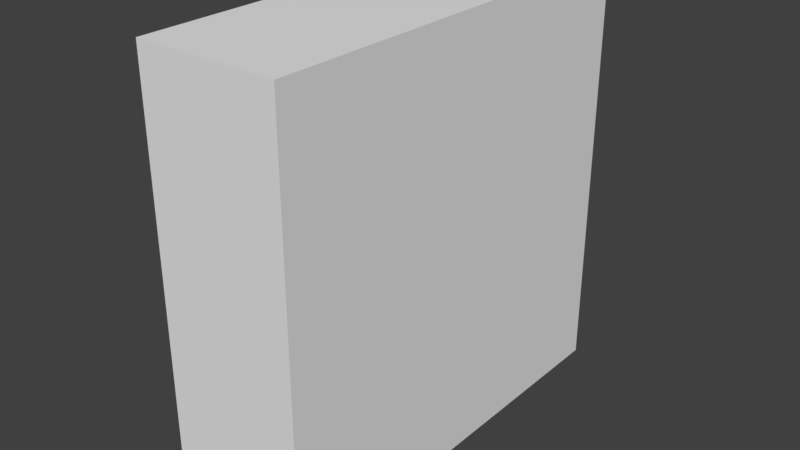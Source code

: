 # Source: level_zone01_ventilation.blend  (saved by Blender 2.78.0; exported with 4.5.12 LTS)
import bpy
from mathutils import Matrix  # noqa: F401  (used for matrix-valued properties, if any)

bpy.ops.wm.read_factory_settings(use_empty=True)
scene = bpy.context.scene
scene.name = 'Scene'

# ---- collections
col_collection_1 = bpy.data.collections.new('Collection 1'); scene.collection.children.link(col_collection_1)
col_collection_2 = bpy.data.collections.new('Collection 2'); scene.collection.children.link(col_collection_2)
col_collection_3 = bpy.data.collections.new('Collection 3'); scene.collection.children.link(col_collection_3)
col_collection_4 = bpy.data.collections.new('Collection 4'); scene.collection.children.link(col_collection_4)
col_collection_5 = bpy.data.collections.new('Collection 5'); scene.collection.children.link(col_collection_5)
col_collection_6 = bpy.data.collections.new('Collection 6'); scene.collection.children.link(col_collection_6)
col_collection_7 = bpy.data.collections.new('Collection 7'); scene.collection.children.link(col_collection_7)
col_collection_8 = bpy.data.collections.new('Collection 8'); scene.collection.children.link(col_collection_8)
col_collection_9 = bpy.data.collections.new('Collection 9'); scene.collection.children.link(col_collection_9)
col_collection_10 = bpy.data.collections.new('Collection 10'); scene.collection.children.link(col_collection_10)
col_collection_11 = bpy.data.collections.new('Collection 11'); scene.collection.children.link(col_collection_11)
col_collection_12 = bpy.data.collections.new('Collection 12'); scene.collection.children.link(col_collection_12)
col_collection_13 = bpy.data.collections.new('Collection 13'); scene.collection.children.link(col_collection_13)
col_collection_14 = bpy.data.collections.new('Collection 14'); scene.collection.children.link(col_collection_14)
col_collection_15 = bpy.data.collections.new('Collection 15'); scene.collection.children.link(col_collection_15)
col_collection_16 = bpy.data.collections.new('Collection 16'); scene.collection.children.link(col_collection_16)
col_collection_17 = bpy.data.collections.new('Collection 17'); scene.collection.children.link(col_collection_17)
col_collection_18 = bpy.data.collections.new('Collection 18'); scene.collection.children.link(col_collection_18)
col_collection_19 = bpy.data.collections.new('Collection 19'); scene.collection.children.link(col_collection_19)
col_collection_20 = bpy.data.collections.new('Collection 20'); scene.collection.children.link(col_collection_20)

# ---- materials (node trees are filled in below, after node groups)
mat_material_003 = bpy.data.materials.new('Material.003')
mat_material_003.alpha_threshold = 0.0
mat_material_003.use_transparent_shadow = False
mat_material_003.roughness = 0.5

# ---- material node trees

# ---- world
world_world = bpy.data.worlds.new('World'); scene.world = world_world
world_world.color = (0.05088, 0.05088, 0.05088)
world_world.use_sun_shadow = False
world_world.sun_shadow_jitter_overblur = 0.0
world_world.cycles.sampling_method = 'MANUAL'

# ---- meshes
me_cube_000 = bpy.data.meshes.new('Cube.000')
me_cube_000.from_pydata([(-0.5, -1.5, 0.0), (-0.5, -1.5, 3.0), (-0.5, 1.5, 0.0), (-0.5, 1.5, 3.0), (0.5, -1.5, 0.0), (0.5, -1.5, 3.0), (0.5, 1.5, 0.0), (0.5, 1.5, 3.0), (-0.5, 0.5, 0.0), (-0.5, -0.5, 0.0), (-0.5, -1.5, 1.0), (-0.5, -1.5, 2.0), (-0.5, -0.5, 3.0), (-0.5, 0.5, 3.0), (-0.5, 1.5, 2.0), (-0.5, 1.5, 1.0), (0.5, 1.5, 2.0), (0.5, 1.5, 1.0), (0.5, -0.5, 0.0), (0.5, 0.5, 0.0), (0.5, 0.5, 3.0), (0.5, -0.5, 3.0), (0.5, -1.5, 2.0), (0.5, -1.5, 1.0), (0.5, 0.5, 1.0), (0.5, -0.5, 1.0), (0.5, 0.5, 2.0), (0.5, -0.5, 2.0), (-0.5, -0.5, 1.0), (-0.5, 0.5, 1.0), (-0.5, -0.5, 2.0), (-0.5, 0.5, 2.0)], [], [(31, 13, 3, 14), (14, 3, 7, 16), (27, 21, 5, 22), (22, 5, 1, 11), (9, 18, 4, 0), (21, 12, 1, 5), (7, 3, 13, 20), (20, 13, 12, 21), (2, 6, 19, 8), (8, 19, 18, 9), (4, 23, 10, 0), (23, 22, 11, 10), (18, 25, 23, 4), (25, 27, 22, 23), (6, 17, 24, 19), (19, 24, 25, 18), (17, 16, 26, 24), (24, 26, 27, 25), (16, 7, 20, 26), (26, 20, 21, 27), (2, 15, 17, 6), (15, 14, 16, 17), (8, 29, 15, 2), (29, 31, 14, 15), (0, 10, 28, 9), (9, 28, 29, 8), (10, 11, 30, 28), (28, 30, 31, 29), (11, 1, 12, 30), (30, 12, 13, 31)])
me_cube_000.polygons.foreach_set('use_smooth', [True] * 30)
_k = set([(0, 4), (0, 9), (0, 10), (1, 5), (1, 11), (1, 12), (2, 6), (2, 8), (2, 15), (3, 7), (3, 13), (3, 14), (4, 18), (4, 23), (5, 21), (5, 22), (6, 17), (6, 19), (7, 16), (7, 20), (8, 9), (10, 11), (12, 13), (14, 15), (16, 17), (18, 19), (20, 21), (22, 23)])
me_cube_000.attributes.new('sharp_edge', 'BOOLEAN', 'EDGE').data.foreach_set('value', [ (min(e.vertices), max(e.vertices)) in _k for e in me_cube_000.edges])
_uv = me_cube_000.uv_layers.new(name='UVMap')
_uv.uv.foreach_set('vector', [0.06281, 0.9378, 0.1244, 0.9378, 0.1244, 0.9995, 0.06281, 0.9995, 0.06281, 0.9378, 0.1244, 0.9378, 0.1244, 0.9995, 0.06281, 0.9995, 0.06281, 0.9378, 0.1244, 0.9378, 0.1244, 0.9995, 0.06281, 0.9995, 0.06281, 0.9378, 0.1244, 0.9378, 0.1244, 0.9995, 0.06281, 0.9995, 0.06281, 0.9378, 0.1244, 0.9378, 0.1244, 0.9995, 0.06281, 0.9995, 0.06281, 0.9378, 0.1244, 0.9378, 0.1244, 0.9995, 0.06281, 0.9995, 0.06281, 0.9378, 0.1244, 0.9378, 0.1244, 0.9995, 0.06281, 0.9995, 0.06281, 0.9378, 0.1244, 0.9378, 0.1244, 0.9995, 0.06281, 0.9995, 0.06281, 0.9378, 0.1244, 0.9378, 0.1244, 0.9995, 0.06281, 0.9995, 0.06281, 0.9378, 0.1244, 0.9378, 0.1244, 0.9995, 0.06281, 0.9995, 0.06281, 0.9378, 0.1244, 0.9378, 0.1244, 0.9995, 0.06281, 0.9995, 0.06281, 0.9378, 0.1244, 0.9378, 0.1244, 0.9995, 0.06281, 0.9995, 0.06281, 0.9378, 0.1244, 0.9378, 0.1244, 0.9995, 0.06281, 0.9995, 0.06281, 0.9378, 0.1244, 0.9378, 0.1244, 0.9995, 0.06281, 0.9995, 0.06281, 0.9378, 0.1244, 0.9378, 0.1244, 0.9995, 0.06281, 0.9995, 0.06281, 0.9378, 0.1244, 0.9378, 0.1244, 0.9995, 0.06281, 0.9995, 0.06281, 0.9378, 0.1244, 0.9378, 0.1244, 0.9995, 0.06281, 0.9995, 0.188, 0.9996, 0.188, 0.938, 0.2496, 0.938, 0.2496, 0.9996, 0.06281, 0.9378, 0.1244, 0.9378, 0.1244, 0.9995, 0.06281, 0.9995, 0.06281, 0.9378, 0.1244, 0.9378, 0.1244, 0.9995, 0.06281, 0.9995, 0.06281, 0.9378, 0.1244, 0.9378, 0.1244, 0.9995, 0.06281, 0.9995, 0.06281, 0.9378, 0.1244, 0.9378, 0.1244, 0.9995, 0.06281, 0.9995, 0.06281, 0.9378, 0.1244, 0.9378, 0.1244, 0.9995, 0.06281, 0.9995, 0.06281, 0.9378, 0.1244, 0.9378, 0.1244, 0.9995, 0.06281, 0.9995, 0.06281, 0.9378, 0.1244, 0.9378, 0.1244, 0.9995, 0.06281, 0.9995, 0.06281, 0.9378, 0.1244, 0.9378, 0.1244, 0.9995, 0.06281, 0.9995, 0.06281, 0.9378, 0.1244, 0.9378, 0.1244, 0.9995, 0.06281, 0.9995, 0.188, 0.9996, 0.188, 0.938, 0.2496, 0.938, 0.2496, 0.9996, 0.06281, 0.9378, 0.1244, 0.9378, 0.1244, 0.9995, 0.06281, 0.9995, 0.06281, 0.9378, 0.1244, 0.9378, 0.1244, 0.9995, 0.06281, 0.9995])
me_cube_000.materials.append(mat_material_003)
me_cube_000.use_remesh_preserve_volume = False
me_cube_000.use_remesh_preserve_attributes = False
me_cube_000.use_mirror_vertex_groups = False
me_cube_000.update()
me_cube_000.normals_split_custom_set([tuple(v) for v in zip(*[iter([-1.0, 0.0, 0.0, -1.0, 0.0, 0.0, -1.0, 0.0, 0.0, -1.0, 0.0, 0.0, 0.0, 1.0, 0.0, 0.0, 1.0, 0.0, 0.0, 1.0, 0.0, 0.0, 1.0, 0.0, 1.0, 0.0, 0.0, 1.0, 0.0, 0.0, 1.0, 0.0, 0.0, 1.0, 0.0, 0.0, 0.0, -1.0, 0.0, 0.0, -1.0, 0.0, 0.0, -1.0, 0.0, 0.0, -1.0, 0.0, 0.0, 0.0, -1.0, 0.0, 0.0, -1.0, 0.0, 0.0, -1.0, 0.0, 0.0, -1.0, 0.0, 0.0, 1.0, 0.0, 0.0, 1.0, 0.0, 0.0, 1.0, 0.0, 0.0, 1.0, 0.0, 0.0, 1.0, 0.0, 0.0, 1.0, 0.0, 0.0, 1.0, 0.0, 0.0, 1.0, 0.0, 0.0, 1.0, 0.0, 0.0, 1.0, 0.0, 0.0, 1.0, 0.0, 0.0, 1.0, 0.0, 0.0, -1.0, 0.0, 0.0, -1.0, 0.0, 0.0, -1.0, 0.0, 0.0, -1.0, 0.0, 0.0, -1.0, 0.0, 0.0, -1.0, 0.0, 0.0, -1.0, 0.0, 0.0, -1.0, 0.0, -1.0, 0.0, 0.0, -1.0, 0.0, 0.0, -1.0, 0.0, 0.0, -1.0, 0.0, 0.0, -1.0, 0.0, 0.0, -1.0, 0.0, 0.0, -1.0, 0.0, 0.0, -1.0, 0.0, 1.0, 0.0, 0.0, 1.0, 0.0, 0.0, 1.0, 0.0, 0.0, 1.0, 0.0, 0.0, 1.0, 0.0, 0.0, 1.0, 0.0, 0.0, 1.0, 0.0, 0.0, 1.0, 0.0, 0.0, 1.0, 0.0, 0.0, 1.0, 0.0, 0.0, 1.0, 0.0, 0.0, 1.0, 0.0, 0.0, 1.0, 0.0, 0.0, 1.0, 0.0, 0.0, 1.0, 0.0, 0.0, 1.0, 0.0, 0.0, 1.0, 0.0, 0.0, 1.0, 0.0, 0.0, 1.0, 0.0, 0.0, 1.0, 0.0, 0.0, 1.0, 0.0, 0.0, 1.0, 0.0, 0.0, 1.0, 0.0, 0.0, 1.0, 0.0, 0.0, 1.0, 0.0, 0.0, 1.0, 0.0, 0.0, 1.0, 0.0, 0.0, 1.0, 0.0, 0.0, 1.0, 0.0, 0.0, 1.0, 0.0, 0.0, 1.0, 0.0, 0.0, 1.0, 0.0, 0.0, 0.0, 1.0, 0.0, 0.0, 1.0, 0.0, 0.0, 1.0, 0.0, 0.0, 1.0, 0.0, 0.0, 1.0, 0.0, 0.0, 1.0, 0.0, 0.0, 1.0, 0.0, 0.0, 1.0, 0.0, -1.0, 0.0, 0.0, -1.0, 0.0, 0.0, -1.0, 0.0, 0.0, -1.0, 0.0, 0.0, -1.0, 0.0, 0.0, -1.0, 0.0, 0.0, -1.0, 0.0, 0.0, -1.0, 0.0, 0.0, -1.0, 0.0, 0.0, -1.0, 0.0, 0.0, -1.0, 0.0, 0.0, -1.0, 0.0, 0.0, -1.0, 0.0, 0.0, -1.0, 0.0, 0.0, -1.0, 0.0, 0.0, -1.0, 0.0, 0.0, -1.0, 0.0, 0.0, -1.0, 0.0, 0.0, -1.0, 0.0, 0.0, -1.0, 0.0, 0.0, -1.0, 0.0, 0.0, -1.0, 0.0, 0.0, -1.0, 0.0, 0.0, -1.0, 0.0, 0.0, -1.0, 0.0, 0.0, -1.0, 0.0, 0.0, -1.0, 0.0, 0.0, -1.0, 0.0, 0.0, -1.0, 0.0, 0.0, -1.0, 0.0, 0.0, -1.0, 0.0, 0.0, -1.0, 0.0, 0.0])] * 3)])

# ---- objects
ob_level_zone01_ventilation = bpy.data.objects.new('level_zone01_ventilation', me_cube_000)

# ---- transforms, parenting, visibility, modifiers, constraints
ob_level_zone01_ventilation.location = (0.0, 0.0, 0.0)
ob_level_zone01_ventilation.rotation_euler = (-1.629e-07, 0.0, 0.0)
ob_level_zone01_ventilation.color = (0.8, 0.8, 0.8, 1.0)
ob_level_zone01_ventilation.lineart.crease_threshold = 0.0

# ---- collection membership
col_collection_1.objects.link(ob_level_zone01_ventilation)
col_collection_2.objects.link(ob_level_zone01_ventilation)
col_collection_3.objects.link(ob_level_zone01_ventilation)
col_collection_4.objects.link(ob_level_zone01_ventilation)
col_collection_5.objects.link(ob_level_zone01_ventilation)
col_collection_6.objects.link(ob_level_zone01_ventilation)
col_collection_7.objects.link(ob_level_zone01_ventilation)
col_collection_8.objects.link(ob_level_zone01_ventilation)
col_collection_9.objects.link(ob_level_zone01_ventilation)
col_collection_10.objects.link(ob_level_zone01_ventilation)
col_collection_11.objects.link(ob_level_zone01_ventilation)
col_collection_12.objects.link(ob_level_zone01_ventilation)
col_collection_13.objects.link(ob_level_zone01_ventilation)
col_collection_14.objects.link(ob_level_zone01_ventilation)
col_collection_15.objects.link(ob_level_zone01_ventilation)
col_collection_16.objects.link(ob_level_zone01_ventilation)
col_collection_17.objects.link(ob_level_zone01_ventilation)
col_collection_18.objects.link(ob_level_zone01_ventilation)
col_collection_19.objects.link(ob_level_zone01_ventilation)
col_collection_20.objects.link(ob_level_zone01_ventilation)

# ---- scene / render settings (as saved in the file)
scene.frame_start = 1; scene.frame_end = 250; scene.frame_set(1)
scene.render.engine = 'BLENDER_EEVEE_NEXT'
scene.render.resolution_percentage = 50
scene.render.dither_intensity = 0.0
scene.cycles.use_denoising = False
scene.cycles.samples = 128
scene.cycles.sampling_pattern = 'TABULATED_SOBOL'
scene.cycles.light_sampling_threshold = 0.0
scene.cycles.use_adaptive_sampling = False
scene.cycles.use_light_tree = False
scene.cycles.blur_glossy = 0.0
scene.cycles.sample_clamp_indirect = 0.0
scene.view_settings.view_transform = 'Standard'
bpy.context.view_layer.update()

# ---- added for rendering (the .blend has no active camera and no usable light): camera, sun
cam_auto = bpy.data.cameras.new('AutoCamera')
cam_auto.lens = 50.0
cam_auto.sensor_width = 36.0
cam_auto.clip_end = 1000.0
ob_auto_camera = bpy.data.objects.new('AutoCamera', cam_auto)
scene.collection.objects.link(ob_auto_camera)
ob_auto_camera.location = (4.03296, -4.83955, 4.72637)
ob_auto_camera.rotation_euler = (1.09748, -7.21219e-08, 0.694738)
scene.camera = ob_auto_camera
light_auto_sun = bpy.data.lights.new('AutoSun', 'SUN')
light_auto_sun.energy = 3.0
light_auto_sun.angle = 0.0523599
ob_auto_sun = bpy.data.objects.new('AutoSun', light_auto_sun)
scene.collection.objects.link(ob_auto_sun)
ob_auto_sun.rotation_euler = (0.872665, 0.174533, 0.523599)
bpy.context.view_layer.update()
